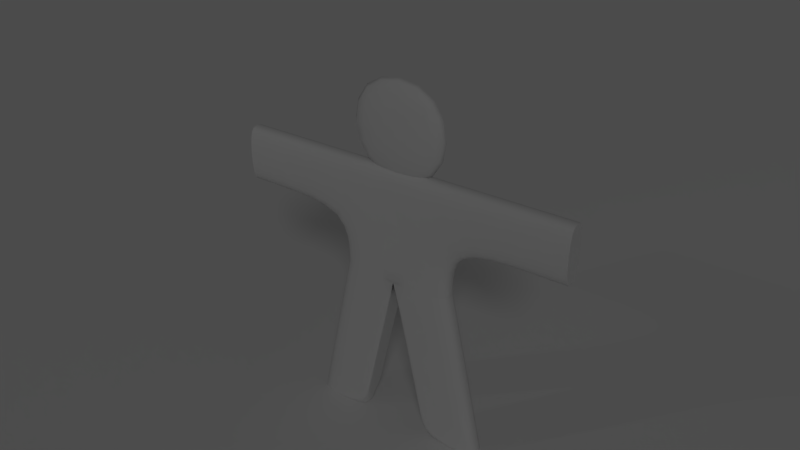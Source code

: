 # Source: gingerbread_man.blend  (saved by Blender 2.77.0; exported with 4.5.12 LTS)
import bpy
from mathutils import Matrix  # noqa: F401  (used for matrix-valued properties, if any)

bpy.ops.wm.read_factory_settings(use_empty=True)
scene = bpy.context.scene
scene.name = 'Scene'

# ---- collections
col_collection_1 = bpy.data.collections.new('Collection 1'); scene.collection.children.link(col_collection_1)
col_collection_20 = bpy.data.collections.new('Collection 20'); scene.collection.children.link(col_collection_20)

# ---- world
world_world = bpy.data.worlds.new('World'); scene.world = world_world
world_world.color = (0.05088, 0.05088, 0.05088)
world_world.use_sun_shadow = False
world_world.sun_shadow_jitter_overblur = 0.0
world_world.cycles.sampling_method = 'MANUAL'

# ---- cameras
cam_camera = bpy.data.cameras.new('Camera')
cam_camera.clip_end = 100.0
cam_camera.lens = 35.0
cam_camera.sensor_width = 32.0
cam_camera.sensor_height = 18.0
cam_camera.ortho_scale = 7.314
cam_camera.dof.focus_distance = 0.0
cam_camera.dof.aperture_fstop = 128.0

# ---- lights
light_hemi = bpy.data.lights.new('Hemi', 'SUN')
light_hemi.transmission_factor = 0.0
light_hemi.angle = 0.1993
light_hemi.energy = 0.2
light_hemi.shadow_buffer_clip_start = 0.5
light_hemi.shadow_soft_size = 0.1
light_hemi.shadow_cascade_max_distance = 1000.0
light_lamp = bpy.data.lights.new('Lamp', 'SPOT')
light_lamp.transmission_factor = 0.0
light_lamp.cutoff_distance = 30.0
light_lamp.energy = 100.0
light_lamp.shadow_buffer_clip_start = 1.001
light_lamp.shadow_soft_size = 0.1
light_lamp.shadow_maximum_resolution = 0.006
light_lamp.use_absolute_resolution = True
light_lamp.spot_blend = 1.0
light_lamp.spot_size = 0.6981

# ---- meshes
me_cube_002 = bpy.data.meshes.new('Cube.002')
me_cube_002.from_pydata([(2.5, -2.627e-05, 0.0), (1.0, -0.2, -1.0), (1.0, -0.2, 1.0), (1.0, 0.2, -1.0), (1.0, 0.2, 1.0), (2.5, -0.2, 0.0), (2.5, -2.627e-05, 1.0), (2.5, 0.2, 0.0), (2.5, 0.2, 1.0), (1.0, 0.2, 0.0), (1.0, -2.627e-05, 1.0), (1.0, -0.2, 0.0), (1.0, -2.627e-05, -1.0), (1.0, -2.627e-05, 0.0), (2.5, -0.2, 1.0), (3.0, -2.627e-05, 1.0), (3.0, -2.627e-05, 0.0), (3.0, -0.2, 0.0), (3.0, -2.627e-05, 1.0), (3.0, 0.2, 0.0), (3.0, 0.2, 1.0), (3.0, -0.2, 1.0), (1.0, -0.2, -1.0), (1.0, 0.2, -1.0), (1.0, -2.627e-05, -1.0), (1.0, -2.627e-05, -1.0), (3.0, -2.627e-05, 0.0), (3.0, -0.2, 0.0), (3.0, -2.627e-05, 1.0), (3.0, 0.2, 0.0), (3.0, 0.2, 1.0), (3.0, -0.2, 1.0), (1.0, 0.2, -1.0), (1.0, -0.2, -1.0), (3.0, -0.2, 0.0), (3.0, -2.627e-05, 0.0), (3.0, -2.627e-05, 0.0), (3.0, -0.2, 0.0), (3.0, -2.627e-05, 1.0), (3.0, 0.2, 0.0), (3.0, 0.2, 1.0), (3.0, -0.2, 1.0), (3.0, 0.2, 0.0), (3.0, 0.2, 1.0), (3.0, -0.2, 1.0), (1.333, -0.2, -2.5), (1.333, 0.2, -2.5), (0.3333, 0.2, -2.5), (1.333, -2.627e-05, -2.5), (0.3333, -0.2, -2.5), (0.3333, 0.2, -2.5), (0.3333, -0.2, -2.5), (0.3333, -2.627e-05, -2.5), (1.55, -0.2, -3.5), (1.55, 0.2, -3.5), (0.5504, 0.2, -3.5), (1.55, -2.627e-05, -3.5), (0.5504, -0.2, -3.5), (0.5504, 0.2, -3.5), (0.5504, -0.2, -3.5), (0.5504, -2.627e-05, -3.5), (1.66, -2.626e-05, -4.0), (0.6604, -0.2, -4.0), (0.6604, -2.626e-05, -4.0), (1.66, -0.2, -4.0), (1.66, 0.2, -4.0), (0.6604, 0.2, -4.0), (1.66, -2.626e-05, -4.0), (0.6604, -0.2, -4.0), (1.66, -0.2, -4.0), (0.6604, 0.2, -4.0), (1.66, 0.2, -4.0), (1.66, -0.2, -4.0), (1.66, 0.2, -4.0), (0.6604, 0.2, -4.0), (1.66, -2.626e-05, -4.0), (0.6604, -0.2, -4.0), (0.6604, -2.626e-05, -4.0), (-2.5, -2.627e-05, 0.0), (-1.0, -0.2, -1.0), (-1.0, -0.2, 1.0), (-1.0, 0.2, -1.0), (-1.0, 0.2, 1.0), (-2.5, -0.2, 0.0), (-2.5, -2.627e-05, 1.0), (-2.5, 0.2, 0.0), (-2.5, 0.2, 1.0), (0.0, 0.2, 1.0), (-1.0, 0.2, 0.0), (0.0, 0.2, -1.0), (-1.0, -2.627e-05, 1.0), (-1.0, -0.2, 0.0), (-1.0, -2.627e-05, -1.0), (0.0, -0.2, 1.0), (0.0, -0.2, -1.0), (0.0, -2.627e-05, 1.0), (0.0, -0.2, 0.0), (-1.0, -2.627e-05, 0.0), (0.0, 0.2, 0.0), (-2.5, -0.2, 1.0), (-3.0, -2.627e-05, 1.0), (-3.0, -2.627e-05, 0.0), (-3.0, -0.2, 0.0), (-3.0, -2.627e-05, 1.0), (-3.0, 0.2, 0.0), (-3.0, 0.2, 1.0), (-3.0, -0.2, 1.0), (-1.0, -0.2, -1.0), (-1.0, 0.2, -1.0), (0.0, 0.2, -1.0), (-1.0, -2.627e-05, -1.0), (0.0, -0.2, -1.0), (0.0, 0.2, -1.0), (0.0, -0.2, -1.0), (0.0, -2.627e-05, -1.0), (0.0, -0.2, -1.0), (-1.0, -2.627e-05, -1.0), (-3.0, -2.627e-05, 0.0), (-3.0, -0.2, 0.0), (-3.0, -2.627e-05, 1.0), (-3.0, 0.2, 0.0), (-3.0, 0.2, 1.0), (-3.0, -0.2, 1.0), (0.0, 0.2, -1.0), (-1.0, 0.2, -1.0), (-1.0, -0.2, -1.0), (-3.0, -0.2, 0.0), (-3.011, -0.001235, -0.03328), (-3.0, -2.627e-05, 0.0), (-3.0, -0.2, 0.0), (-3.0, -2.627e-05, 1.0), (-3.0, 0.2, 0.0), (-3.0, 0.2, 1.0), (-3.0, -0.2, 1.0), (-3.0, 0.2, 0.0), (-3.0, 0.2, 1.0), (-3.0, -0.2, 1.0), (0.0, 0.2, -1.0), (0.0, -0.2, -1.0), (0.0, -2.627e-05, -1.0), (0.0, 0.2, -1.0), (0.0, -0.2, -1.0), (0.0, -2.627e-05, -1.0), (-1.333, -0.2, -2.5), (-1.333, 0.2, -2.5), (-0.3333, 0.2, -2.5), (-1.333, -2.627e-05, -2.5), (-0.3333, -0.2, -2.5), (-0.3333, 0.2, -2.5), (-0.3333, -0.2, -2.5), (-0.3333, -2.627e-05, -2.5), (-1.55, -0.2, -3.5), (-1.55, 0.2, -3.5), (-0.5504, 0.2, -3.5), (-1.55, -2.627e-05, -3.5), (-0.5504, -0.2, -3.5), (-0.5504, 0.2, -3.5), (-0.5504, -0.2, -3.5), (-0.5504, -2.627e-05, -3.5), (-1.66, -2.626e-05, -4.0), (-0.6604, -0.2, -4.0), (-0.6604, -2.626e-05, -4.0), (-1.66, -0.2, -4.0), (-1.66, 0.2, -4.0), (-0.6604, 0.2, -4.0), (-1.66, -2.626e-05, -4.0), (-0.6604, -0.2, -4.0), (-1.66, -0.2, -4.0), (-0.6604, 0.2, -4.0), (-1.66, 0.2, -4.0), (-1.66, -0.2, -4.0), (-1.66, 0.2, -4.0), (-0.6604, 0.2, -4.0), (-1.66, -2.626e-05, -4.0), (-0.6604, -0.2, -4.0), (-0.6604, -2.626e-05, -4.0), (-1.0, -0.2, 0.6582), (-1.0, -0.2, 2.658), (-1.0, 0.2, 0.6582), (-1.0, 0.2, 2.658), (1.0, -0.2, 0.6582), (1.0, -0.2, 2.658), (1.0, 0.2, 0.6582), (1.0, 0.2, 2.658)], [], [(11, 5, 0, 13), (98, 89, 3, 9), (13, 12, 1, 11), (19, 29, 30, 20), (0, 16, 19, 7), (2, 93, 95, 10), (10, 95, 87, 4), (5, 17, 16, 0), (4, 8, 6, 10), (11, 1, 94, 96), (2, 11, 96, 93), (8, 20, 18, 6), (9, 3, 12, 13), (10, 6, 14, 2), (2, 14, 5, 11), (9, 7, 8, 4), (7, 19, 20, 8), (87, 98, 9, 4), (14, 21, 17, 5), (6, 18, 21, 14), (13, 0, 7, 9), (16, 26, 29, 19), (18, 28, 31, 21), (20, 30, 28, 18), (21, 31, 27, 17), (17, 27, 26, 16), (89, 123, 32, 3), (27, 37, 36, 26), (29, 39, 40, 30), (1, 33, 115, 94), (26, 36, 39, 29), (28, 38, 41, 31), (30, 40, 38, 28), (12, 25, 33, 1), (40, 43, 15, 38), (41, 44, 34, 37), (15, 35, 34, 44), (37, 34, 35, 36), (43, 42, 35, 15), (38, 15, 44, 41), (36, 35, 42, 39), (39, 42, 43, 40), (3, 32, 25, 12), (31, 41, 37, 27), (25, 24, 22, 33), (33, 22, 111, 115), (123, 109, 23, 32), (32, 23, 24, 25), (24, 48, 45, 22), (23, 46, 48, 24), (142, 52, 50, 140), (109, 47, 46, 23), (140, 50, 47, 109), (141, 51, 52, 142), (111, 49, 51, 141), (22, 45, 49, 111), (49, 57, 59, 51), (51, 59, 60, 52), (47, 55, 54, 46), (50, 58, 55, 47), (45, 53, 57, 49), (48, 56, 53, 45), (52, 60, 58, 50), (46, 54, 56, 48), (59, 76, 77, 60), (55, 66, 65, 54), (58, 74, 66, 55), (53, 64, 68, 57), (56, 67, 64, 53), (60, 77, 74, 58), (54, 65, 67, 56), (57, 68, 76, 59), (67, 75, 72, 64), (66, 74, 73, 65), (65, 73, 75, 67), (64, 72, 76, 68), (75, 61, 69, 72), (77, 63, 70, 74), (74, 70, 71, 73), (76, 62, 63, 77), (72, 69, 62, 76), (63, 61, 71, 70), (62, 69, 61, 63), (73, 71, 61, 75), (91, 97, 78, 83), (98, 88, 81, 89), (97, 91, 79, 92), (104, 105, 121, 120), (78, 85, 104, 101), (80, 90, 95, 93), (90, 82, 87, 95), (83, 78, 101, 102), (82, 90, 84, 86), (91, 96, 94, 79), (80, 93, 96, 91), (86, 84, 103, 105), (88, 97, 92, 81), (90, 80, 99, 84), (80, 91, 83, 99), (88, 82, 86, 85), (85, 86, 105, 104), (87, 82, 88, 98), (99, 83, 102, 106), (84, 99, 106, 103), (97, 88, 85, 78), (101, 104, 120, 117), (103, 106, 122, 119), (105, 103, 119, 121), (106, 102, 118, 122), (102, 101, 117, 118), (89, 81, 124, 123), (118, 117, 128, 129), (94, 115, 138, 113), (120, 121, 132, 131), (114, 139, 137, 112), (79, 94, 115, 125), (117, 120, 131, 128), (112, 137, 123, 89), (119, 122, 133, 130), (121, 119, 130, 132), (92, 79, 125, 116), (113, 138, 139, 114), (132, 130, 100, 135), (133, 129, 126, 136), (100, 136, 126, 127), (129, 128, 127, 126), (135, 100, 127, 134), (130, 133, 136, 100), (128, 131, 134, 127), (131, 132, 135, 134), (81, 92, 116, 124), (122, 118, 129, 133), (115, 111, 141, 138), (116, 125, 107, 110), (125, 115, 111, 107), (138, 141, 142, 139), (137, 140, 109, 123), (123, 124, 108, 109), (124, 116, 110, 108), (139, 142, 140, 137), (110, 107, 143, 146), (108, 110, 146, 144), (142, 140, 148, 150), (109, 108, 144, 145), (140, 109, 145, 148), (141, 142, 150, 149), (111, 141, 149, 147), (107, 111, 147, 143), (147, 149, 157, 155), (149, 150, 158, 157), (145, 144, 152, 153), (148, 145, 153, 156), (143, 147, 155, 151), (146, 143, 151, 154), (150, 148, 156, 158), (144, 146, 154, 152), (157, 158, 175, 174), (153, 152, 163, 164), (156, 153, 164, 172), (151, 155, 166, 162), (154, 151, 162, 165), (158, 156, 172, 175), (152, 154, 165, 163), (155, 157, 174, 166), (165, 162, 170, 173), (164, 163, 171, 172), (163, 165, 173, 171), (162, 166, 174, 170), (173, 170, 167, 159), (175, 172, 168, 161), (172, 171, 169, 168), (174, 175, 161, 160), (170, 174, 160, 167), (161, 168, 169, 159), (160, 161, 159, 167), (171, 173, 159, 169), (177, 176, 178, 179), (179, 178, 182, 183), (183, 182, 180, 181), (181, 180, 176, 177), (176, 180, 182, 178), (181, 177, 179, 183)])
me_cube_002.polygons.foreach_set('use_smooth', [True] * 182)
me_cube_002.use_remesh_preserve_volume = False
me_cube_002.use_remesh_preserve_attributes = False
me_cube_002.use_mirror_vertex_groups = False
me_cube_002.update()
me_plane = bpy.data.meshes.new('Plane')
me_plane.from_pydata([(-1.0, -1.0, 0.0), (1.0, -1.0, 0.0), (-1.0, 1.0, 0.0), (1.0, 1.0, 0.0)], [], [(0, 1, 3, 2)])
me_plane.use_remesh_preserve_volume = False
me_plane.use_remesh_preserve_attributes = False
me_plane.use_mirror_vertex_groups = False
me_plane.update()

# ---- objects
ob_gus = bpy.data.objects.new('Gus', me_cube_002)
ob_plane = bpy.data.objects.new('Plane', me_plane)
ob_hemi = bpy.data.objects.new('Hemi', light_hemi)
ob_camera = bpy.data.objects.new('Camera', cam_camera)
ob_lamp = bpy.data.objects.new('Lamp', light_lamp)

# ---- transforms, parenting, visibility, modifiers, constraints
ob_gus.location = (0.0, 0.0, 0.0)
ob_gus.lineart.crease_threshold = 0.0
_m = ob_gus.modifiers.new('Subsurf', 'SUBSURF')
_m.uv_smooth = 'PRESERVE_CORNERS'
_m.quality = 2
_m.levels = 2
_m.show_only_control_edges = False
ob_plane.location = (0.0, 0.0, -4.0)
ob_plane.scale = (33.51, 33.51, 33.51)
ob_plane.lineart.crease_threshold = 0.0
ob_hemi.location = (7.0, -10.0, 9.0)
ob_hemi.lineart.crease_threshold = 0.0
_c = ob_hemi.constraints.new('TRACK_TO'); _c.name = 'AutoTrack'
_c.target = ob_gus
ob_camera.location = (7.0, -10.0, 7.0)
ob_camera.rotation_euler = (1.109, 0.01082, 0.8149)
ob_camera.lock_rotations_4d = False
ob_camera.empty_display_type = 'ARROWS'
ob_camera.color = (0.0, 0.0, 0.0, 0.0)
ob_camera.display_type = 'WIRE'
ob_camera.lineart.crease_threshold = 0.0
_c = ob_camera.constraints.new('TRACK_TO'); _c.name = 'AutoTrack'
_c.active = False
_c.target = ob_gus
_c = ob_camera.constraints.new('TRACK_TO'); _c.name = 'AutoTrack.001'
_c.target = ob_gus
ob_lamp.location = (-9.0, -10.0, 7.0)
ob_lamp.rotation_euler = (0.6503, 0.05522, 1.866)
ob_lamp.lock_rotations_4d = False
ob_lamp.empty_display_type = 'ARROWS'
ob_lamp.color = (0.0, 0.0, 0.0, 0.0)
ob_lamp.lineart.crease_threshold = 0.0
_c = ob_lamp.constraints.new('TRACK_TO'); _c.name = 'AutoTrack'
_c.target = ob_gus

# ---- collection membership
col_collection_1.objects.link(ob_gus)
col_collection_20.objects.link(ob_plane)
col_collection_20.objects.link(ob_hemi)
col_collection_20.objects.link(ob_camera)
col_collection_20.objects.link(ob_lamp)

# ---- scene / render settings (as saved in the file)
scene.camera = ob_camera
scene.frame_start = 1; scene.frame_end = 250; scene.frame_set(1)
scene.render.engine = 'BLENDER_EEVEE_NEXT'
scene.render.resolution_percentage = 50
scene.render.dither_intensity = 0.0
scene.cycles.use_denoising = False
scene.cycles.samples = 128
scene.cycles.sampling_pattern = 'TABULATED_SOBOL'
scene.cycles.light_sampling_threshold = 0.0
scene.cycles.use_adaptive_sampling = False
scene.cycles.use_light_tree = False
scene.cycles.blur_glossy = 0.0
scene.cycles.sample_clamp_indirect = 0.0
scene.view_settings.view_transform = 'Standard'
bpy.context.view_layer.update()
